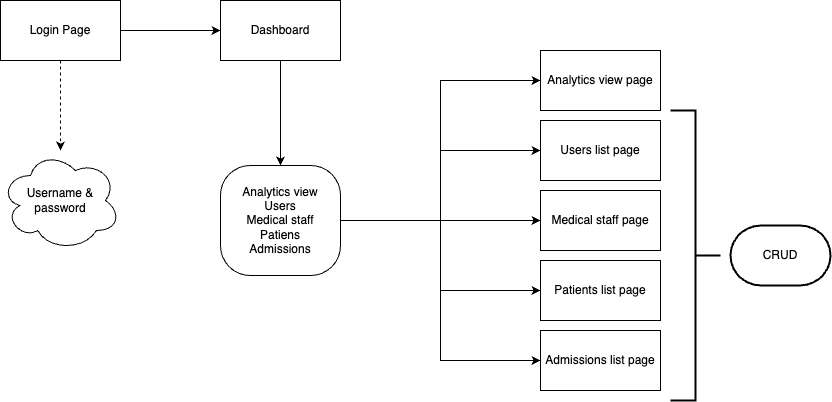

The diagram above was exported from draw.io. Its source (the exported page's mxGraphModel, read from the mxfile embedded in the PNG):
<mxGraphModel dx="954" dy="553" grid="1" gridSize="10" guides="1" tooltips="1" connect="1" arrows="1" fold="1" page="1" pageScale="1" pageWidth="850" pageHeight="1100" math="0" shadow="0">
  <root>
    <mxCell id="0" />
    <mxCell id="1" parent="0" />
    <mxCell id="oRNRqTjcjsDiGr0WELET-16" style="edgeStyle=orthogonalEdgeStyle;rounded=0;orthogonalLoop=1;jettySize=auto;html=1;entryX=0;entryY=0.5;entryDx=0;entryDy=0;" parent="1" source="oRNRqTjcjsDiGr0WELET-1" target="oRNRqTjcjsDiGr0WELET-2" edge="1">
      <mxGeometry relative="1" as="geometry" />
    </mxCell>
    <mxCell id="oRNRqTjcjsDiGr0WELET-19" style="edgeStyle=orthogonalEdgeStyle;rounded=0;orthogonalLoop=1;jettySize=auto;html=1;dashed=1;" parent="1" source="oRNRqTjcjsDiGr0WELET-1" target="oRNRqTjcjsDiGr0WELET-18" edge="1">
      <mxGeometry relative="1" as="geometry" />
    </mxCell>
    <mxCell id="oRNRqTjcjsDiGr0WELET-1" value="Login Page" style="rounded=0;whiteSpace=wrap;html=1;" parent="1" vertex="1">
      <mxGeometry x="40" y="30" width="120" height="60" as="geometry" />
    </mxCell>
    <mxCell id="oRNRqTjcjsDiGr0WELET-17" style="edgeStyle=orthogonalEdgeStyle;rounded=0;orthogonalLoop=1;jettySize=auto;html=1;entryX=0.5;entryY=0;entryDx=0;entryDy=0;" parent="1" source="oRNRqTjcjsDiGr0WELET-2" target="oRNRqTjcjsDiGr0WELET-4" edge="1">
      <mxGeometry relative="1" as="geometry" />
    </mxCell>
    <mxCell id="oRNRqTjcjsDiGr0WELET-2" value="Dashboard" style="rounded=0;whiteSpace=wrap;html=1;" parent="1" vertex="1">
      <mxGeometry x="260" y="30" width="120" height="60" as="geometry" />
    </mxCell>
    <mxCell id="oRNRqTjcjsDiGr0WELET-11" style="edgeStyle=orthogonalEdgeStyle;rounded=0;orthogonalLoop=1;jettySize=auto;html=1;entryX=0;entryY=0.5;entryDx=0;entryDy=0;" parent="1" source="oRNRqTjcjsDiGr0WELET-4" target="oRNRqTjcjsDiGr0WELET-6" edge="1">
      <mxGeometry relative="1" as="geometry" />
    </mxCell>
    <mxCell id="oRNRqTjcjsDiGr0WELET-12" style="edgeStyle=orthogonalEdgeStyle;rounded=0;orthogonalLoop=1;jettySize=auto;html=1;entryX=0;entryY=0.5;entryDx=0;entryDy=0;" parent="1" source="oRNRqTjcjsDiGr0WELET-4" target="oRNRqTjcjsDiGr0WELET-7" edge="1">
      <mxGeometry relative="1" as="geometry" />
    </mxCell>
    <mxCell id="oRNRqTjcjsDiGr0WELET-13" style="edgeStyle=orthogonalEdgeStyle;rounded=0;orthogonalLoop=1;jettySize=auto;html=1;entryX=0;entryY=0.5;entryDx=0;entryDy=0;" parent="1" source="oRNRqTjcjsDiGr0WELET-4" target="oRNRqTjcjsDiGr0WELET-8" edge="1">
      <mxGeometry relative="1" as="geometry" />
    </mxCell>
    <mxCell id="oRNRqTjcjsDiGr0WELET-14" style="edgeStyle=orthogonalEdgeStyle;rounded=0;orthogonalLoop=1;jettySize=auto;html=1;entryX=0;entryY=0.5;entryDx=0;entryDy=0;" parent="1" source="oRNRqTjcjsDiGr0WELET-4" target="oRNRqTjcjsDiGr0WELET-9" edge="1">
      <mxGeometry relative="1" as="geometry" />
    </mxCell>
    <mxCell id="oRNRqTjcjsDiGr0WELET-15" style="edgeStyle=orthogonalEdgeStyle;rounded=0;orthogonalLoop=1;jettySize=auto;html=1;entryX=0;entryY=0.5;entryDx=0;entryDy=0;" parent="1" source="oRNRqTjcjsDiGr0WELET-4" target="oRNRqTjcjsDiGr0WELET-10" edge="1">
      <mxGeometry relative="1" as="geometry" />
    </mxCell>
    <mxCell id="oRNRqTjcjsDiGr0WELET-4" value="Analytics view&lt;div&gt;Users&lt;div&gt;Medical staff&lt;/div&gt;&lt;div&gt;Patiens&lt;/div&gt;&lt;div&gt;Admissions&lt;/div&gt;&lt;/div&gt;" style="rounded=1;whiteSpace=wrap;html=1;arcSize=27;" parent="1" vertex="1">
      <mxGeometry x="260" y="195" width="120" height="110" as="geometry" />
    </mxCell>
    <mxCell id="oRNRqTjcjsDiGr0WELET-6" value="Analytics view page" style="rounded=0;whiteSpace=wrap;html=1;" parent="1" vertex="1">
      <mxGeometry x="580" y="80" width="120" height="60" as="geometry" />
    </mxCell>
    <mxCell id="oRNRqTjcjsDiGr0WELET-7" value="Users list page" style="rounded=0;whiteSpace=wrap;html=1;" parent="1" vertex="1">
      <mxGeometry x="580" y="150" width="120" height="60" as="geometry" />
    </mxCell>
    <mxCell id="oRNRqTjcjsDiGr0WELET-8" value="Medical staff page" style="rounded=0;whiteSpace=wrap;html=1;" parent="1" vertex="1">
      <mxGeometry x="580" y="220" width="120" height="60" as="geometry" />
    </mxCell>
    <mxCell id="oRNRqTjcjsDiGr0WELET-9" value="Patients list page" style="rounded=0;whiteSpace=wrap;html=1;" parent="1" vertex="1">
      <mxGeometry x="580" y="290" width="120" height="60" as="geometry" />
    </mxCell>
    <mxCell id="oRNRqTjcjsDiGr0WELET-10" value="Admissions list page" style="rounded=0;whiteSpace=wrap;html=1;" parent="1" vertex="1">
      <mxGeometry x="580" y="360" width="120" height="60" as="geometry" />
    </mxCell>
    <mxCell id="oRNRqTjcjsDiGr0WELET-18" value="Username &amp;amp; password" style="ellipse;shape=cloud;whiteSpace=wrap;html=1;" parent="1" vertex="1">
      <mxGeometry x="40" y="180" width="120" height="100" as="geometry" />
    </mxCell>
    <mxCell id="oRNRqTjcjsDiGr0WELET-20" value="" style="strokeWidth=2;html=1;shape=mxgraph.flowchart.annotation_2;align=left;labelPosition=right;pointerEvents=1;direction=west;" parent="1" vertex="1">
      <mxGeometry x="710" y="140" width="50" height="290" as="geometry" />
    </mxCell>
    <mxCell id="oRNRqTjcjsDiGr0WELET-21" value="CRUD" style="strokeWidth=2;html=1;shape=mxgraph.flowchart.terminator;whiteSpace=wrap;" parent="1" vertex="1">
      <mxGeometry x="770" y="255" width="100" height="60" as="geometry" />
    </mxCell>
  </root>
</mxGraphModel>